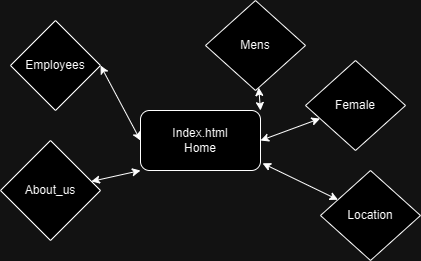

The diagram above was exported from draw.io. Its source (the exported page's mxGraphModel, read from the mxfile embedded in the PNG):
<mxGraphModel dx="1002" dy="569" grid="1" gridSize="10" guides="1" tooltips="1" connect="1" arrows="1" fold="1" page="1" pageScale="1" pageWidth="850" pageHeight="1100" math="0" shadow="0">
  <root>
    <mxCell id="0" />
    <mxCell id="1" parent="0" />
    <mxCell id="kGZ-FSxYiq11yTwfu_Yz-1" value="Index.html&lt;div&gt;Home&lt;/div&gt;" style="rounded=1;whiteSpace=wrap;html=1;" parent="1" vertex="1">
      <mxGeometry x="360" y="270" width="120" height="60" as="geometry" />
    </mxCell>
    <mxCell id="kGZ-FSxYiq11yTwfu_Yz-3" value="" style="endArrow=classic;startArrow=classic;html=1;rounded=0;exitX=0;exitY=1;exitDx=0;exitDy=0;" parent="1" source="kGZ-FSxYiq11yTwfu_Yz-1" target="kGZ-FSxYiq11yTwfu_Yz-4" edge="1">
      <mxGeometry width="50" height="50" relative="1" as="geometry">
        <mxPoint x="400" y="320" as="sourcePoint" />
        <mxPoint x="320" y="370" as="targetPoint" />
      </mxGeometry>
    </mxCell>
    <mxCell id="kGZ-FSxYiq11yTwfu_Yz-4" value="About_&lt;span style=&quot;background-color: initial;&quot;&gt;us&lt;/span&gt;" style="rhombus;whiteSpace=wrap;html=1;" parent="1" vertex="1">
      <mxGeometry x="220" y="300" width="100" height="100" as="geometry" />
    </mxCell>
    <mxCell id="kGZ-FSxYiq11yTwfu_Yz-5" value="Employees" style="rhombus;whiteSpace=wrap;html=1;" parent="1" vertex="1">
      <mxGeometry x="230" y="180" width="90" height="90" as="geometry" />
    </mxCell>
    <mxCell id="kGZ-FSxYiq11yTwfu_Yz-6" value="" style="endArrow=classic;startArrow=classic;html=1;rounded=0;exitX=0;exitY=0.5;exitDx=0;exitDy=0;entryX=1;entryY=0.5;entryDx=0;entryDy=0;" parent="1" source="kGZ-FSxYiq11yTwfu_Yz-1" target="kGZ-FSxYiq11yTwfu_Yz-5" edge="1">
      <mxGeometry width="50" height="50" relative="1" as="geometry">
        <mxPoint x="370" y="340" as="sourcePoint" />
        <mxPoint x="286" y="386" as="targetPoint" />
      </mxGeometry>
    </mxCell>
    <mxCell id="kGZ-FSxYiq11yTwfu_Yz-9" value="" style="endArrow=classic;startArrow=classic;html=1;rounded=0;exitX=1;exitY=0;exitDx=0;exitDy=0;" parent="1" source="kGZ-FSxYiq11yTwfu_Yz-1" target="kGZ-FSxYiq11yTwfu_Yz-10" edge="1">
      <mxGeometry width="50" height="50" relative="1" as="geometry">
        <mxPoint x="370" y="280" as="sourcePoint" />
        <mxPoint x="540" y="220" as="targetPoint" />
      </mxGeometry>
    </mxCell>
    <mxCell id="kGZ-FSxYiq11yTwfu_Yz-10" value="Mens&lt;span style=&quot;color: rgba(0, 0, 0, 0); font-family: monospace; font-size: 0px; text-align: start; text-wrap: nowrap;&quot;&gt;%3CmxGraphModel%3E%3Croot%3E%3CmxCell%20id%3D%220%22%2F%3E%3CmxCell%20id%3D%221%22%20parent%3D%220%22%2F%3E%3CmxCell%20id%3D%222%22%20value%3D%22%22%20style%3D%22endArrow%3Dclassic%3BstartArrow%3Dclassic%3Bhtml%3D1%3Brounded%3D0%3BexitX%3D0%3BexitY%3D0%3BexitDx%3D0%3BexitDy%3D0%3B%22%20edge%3D%221%22%20parent%3D%221%22%3E%3CmxGeometry%20width%3D%2250%22%20height%3D%2250%22%20relative%3D%221%22%20as%3D%22geometry%22%3E%3CmxPoint%20x%3D%22360%22%20y%3D%22270%22%20as%3D%22sourcePoint%22%2F%3E%3CmxPoint%20x%3D%22287%22%20y%3D%22215%22%20as%3D%22targetPoint%22%2F%3E%3C%2FmxGeometry%3E%3C%2FmxCell%3E%3C%2Froot%3E%3C%2FmxGraphModel%3E&lt;/span&gt;" style="rhombus;whiteSpace=wrap;html=1;" parent="1" vertex="1">
      <mxGeometry x="425" y="160" width="100" height="90" as="geometry" />
    </mxCell>
    <mxCell id="kGZ-FSxYiq11yTwfu_Yz-11" value="Female" style="rhombus;whiteSpace=wrap;html=1;" parent="1" vertex="1">
      <mxGeometry x="525" y="220" width="100" height="90" as="geometry" />
    </mxCell>
    <mxCell id="kGZ-FSxYiq11yTwfu_Yz-12" value="" style="endArrow=classic;startArrow=classic;html=1;rounded=0;exitX=1;exitY=0.5;exitDx=0;exitDy=0;" parent="1" source="kGZ-FSxYiq11yTwfu_Yz-1" target="kGZ-FSxYiq11yTwfu_Yz-11" edge="1">
      <mxGeometry width="50" height="50" relative="1" as="geometry">
        <mxPoint x="490" y="280" as="sourcePoint" />
        <mxPoint x="546" y="228" as="targetPoint" />
      </mxGeometry>
    </mxCell>
    <mxCell id="kGZ-FSxYiq11yTwfu_Yz-13" value="Location" style="rhombus;whiteSpace=wrap;html=1;" parent="1" vertex="1">
      <mxGeometry x="540" y="330" width="100" height="90" as="geometry" />
    </mxCell>
    <mxCell id="kGZ-FSxYiq11yTwfu_Yz-14" value="" style="endArrow=classic;startArrow=classic;html=1;rounded=0;entryX=1.017;entryY=0.88;entryDx=0;entryDy=0;entryPerimeter=0;" parent="1" source="kGZ-FSxYiq11yTwfu_Yz-13" target="kGZ-FSxYiq11yTwfu_Yz-1" edge="1">
      <mxGeometry width="50" height="50" relative="1" as="geometry">
        <mxPoint x="400" y="320" as="sourcePoint" />
        <mxPoint x="450" y="270" as="targetPoint" />
      </mxGeometry>
    </mxCell>
  </root>
</mxGraphModel>